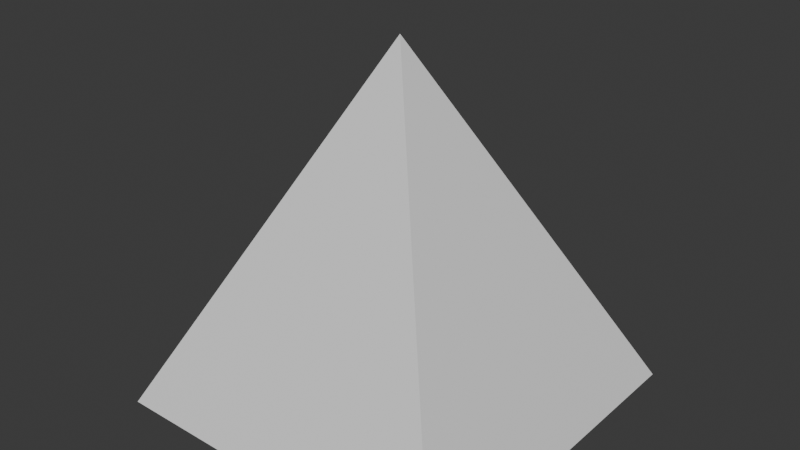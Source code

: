# Source: 3DArrow.blend  (saved by Blender 4.5.90; exported with 4.5.12 LTS)
import bpy
from mathutils import Matrix  # noqa: F401  (used for matrix-valued properties, if any)

bpy.ops.wm.read_factory_settings(use_empty=True)
scene = bpy.context.scene
scene.name = 'Scene'

# ---- collections
col_collection = bpy.data.collections.new('Collection'); scene.collection.children.link(col_collection)

# ---- materials (node trees are filled in below, after node groups)
mat_material = bpy.data.materials.new('Material')
mat_material.alpha_threshold = 0.0
mat_material.roughness = 0.5
mat_material.line_color = (0.0, 0.0, 0.0, 1.0)

# ---- material node trees
mat_material.use_nodes = True; mat_material.node_tree.nodes.clear()
_N = mat_material.node_tree.nodes; _L = mat_material.node_tree.links
n0 = _N.new('ShaderNodeOutputMaterial'); n0.name = 'Material Output'; n0.location = (200, 100)
n1 = _N.new('ShaderNodeBsdfPrincipled'); n1.name = 'Principled BSDF'; n1.location = (-200, 100)
n1.inputs[3].default_value = 1.45
_L.new(n1.outputs[0], n0.inputs[0])
n0.is_active_output = True

# ---- world
world_world = bpy.data.worlds.new('World'); scene.world = world_world
world_world.use_nodes = True; world_world.node_tree.nodes.clear()
_N = world_world.node_tree.nodes; _L = world_world.node_tree.links
n0 = _N.new('ShaderNodeOutputWorld'); n0.name = 'World Output'; n0.location = (200, 100)
n1 = _N.new('ShaderNodeBackground'); n1.name = 'Background'; n1.location = (-200, 100)
n1.inputs[0].default_value = (0.05088, 0.05088, 0.05088, 1.0)
_L.new(n1.outputs[0], n0.inputs[0])
n0.is_active_output = True
world_world.color = (0.05088, 0.05088, 0.05088)
world_world.sun_shadow_jitter_overblur = 0.0

# ---- meshes
me_cube = bpy.data.meshes.new('Cube')
me_cube.from_pydata([(1.0, 1.0, -1.0), (1.0, -1.0, -1.0), (-1.0, 1.0, -1.0), (-1.0, -1.0, -1.0), (0.0, 0.0, 1.0)], [], [(0, 4, 1), (0, 2, 4), (3, 2, 0, 1), (4, 2, 3), (1, 4, 3)])
_uv = me_cube.uv_layers.new(name='UVMap')
_uv.uv.foreach_set('vector', [0.008767, 0.2825, 0.3148, 0.008767, 0.3148, 0.4194, 0.6384, 0.4194, 0.3324, 0.2825, 0.6384, 0.008767, 0.656, 0.008767, 0.9912, 0.008767, 0.9912, 0.344, 0.656, 0.344, 0.3148, 0.4369, 0.3148, 0.8476, 0.008767, 0.7107, 0.3324, 0.7107, 0.6384, 0.4369, 0.6384, 0.8476])
me_cube.materials.append(mat_material)
me_cube.use_mirror_vertex_groups = False
me_cube.update()

# ---- objects
ob_cube = bpy.data.objects.new('Cube', me_cube)

# ---- transforms, parenting, visibility, modifiers, constraints
ob_cube.location = (0.0, 0.0, 0.0)
ob_cube.lock_rotations_4d = False
ob_cube.empty_display_type = 'ARROWS'
ob_cube.lineart.crease_threshold = 0.0

# ---- collection membership
col_collection.objects.link(ob_cube)

# ---- scene / render settings (as saved in the file)
scene.frame_start = 1; scene.frame_end = 250; scene.frame_set(1)
scene.render.engine = 'BLENDER_EEVEE_NEXT'
bpy.context.view_layer.update()

# ---- added for rendering (the .blend has no active camera and no usable light): camera, sun
cam_auto = bpy.data.cameras.new('AutoCamera')
cam_auto.lens = 50.0
cam_auto.sensor_width = 36.0
cam_auto.clip_end = 1000.0
ob_auto_camera = bpy.data.objects.new('AutoCamera', cam_auto)
scene.collection.objects.link(ob_auto_camera)
ob_auto_camera.location = (3.20507, -3.84609, 2.56406)
ob_auto_camera.rotation_euler = (1.09748, -7.21219e-08, 0.694738)
scene.camera = ob_auto_camera
light_auto_sun = bpy.data.lights.new('AutoSun', 'SUN')
light_auto_sun.energy = 3.0
light_auto_sun.angle = 0.0523599
ob_auto_sun = bpy.data.objects.new('AutoSun', light_auto_sun)
scene.collection.objects.link(ob_auto_sun)
ob_auto_sun.rotation_euler = (0.872665, 0.174533, 0.523599)
bpy.context.view_layer.update()
